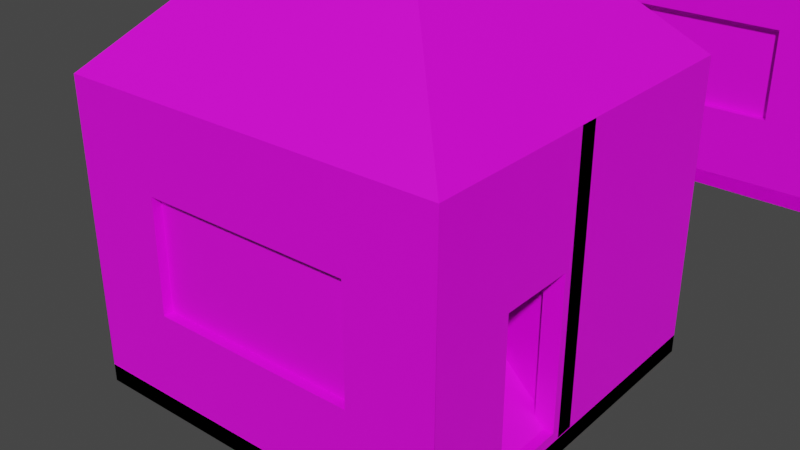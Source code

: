 # Source: 2x2Houses.blend  (saved by Blender 3.0.42; exported with 4.5.12 LTS)
import bpy
from mathutils import Matrix  # noqa: F401  (used for matrix-valued properties, if any)

bpy.ops.wm.read_factory_settings(use_empty=True)
scene = bpy.context.scene
scene.name = 'Scene'

# ---- collections
col_village_instance = bpy.data.collections.new('Village-Instance'); scene.collection.children.link(col_village_instance)
col_house_instance = bpy.data.collections.new('House-Instance'); col_village_instance.children.link(col_house_instance)
col_floor_instance = bpy.data.collections.new('Floor-Instance'); col_village_instance.children.link(col_floor_instance)
col_wall_instance = bpy.data.collections.new('Wall-Instance'); col_village_instance.children.link(col_wall_instance)
col_door_instance = bpy.data.collections.new('Door-Instance'); col_village_instance.children.link(col_door_instance)
col_roof_instance = bpy.data.collections.new('Roof-Instance'); col_village_instance.children.link(col_roof_instance)

# ---- images (referenced by path relative to the original .blend; pixels are not part of the script)
import os
ASSET_DIR = os.environ.get("B2B_ASSET_DIR", "")  # directory of the original .blend (textures are referenced by path, not embedded)
HERE = os.path.dirname(os.path.abspath(__file__))  # packed textures are extracted next to this script under _unpacked/

def load_image(name, relpath, width, height, colorspace="sRGB"):
    """Load a texture the original file referenced (path relative to the .blend, or extracted next to this script)."""
    p = next((c for c in (os.path.join(HERE, relpath), os.path.join(ASSET_DIR, relpath)) if relpath and os.path.exists(c)), "")
    if p:
        img = bpy.data.images.load(p, check_existing=True)
        img.name = name
    else:  # same state as the original file: an image datablock whose file is absent (Cycles renders it pink)
        img = bpy.data.images.new(name, width, height)
        img.source = "FILE"
        img.filepath = "//" + (relpath or name)
    img.colorspace_settings.name = colorspace
    return img
img_floortexture_png = load_image('FloorTexture.png', 'textures/FloorTexture.png', 1024, 1024, 'sRGB')
img_walltexture_png = load_image('WallTexture.png', 'textures/WallTexture.png', 1024, 1024, 'sRGB')
img_rooftexture_png = load_image('RoofTexture.png', 'textures/RoofTexture.png', 1024, 1024, 'sRGB')

# ---- materials (node trees are filled in below, after node groups)
mat_floormaterial = bpy.data.materials.new('FloorMaterial')
mat_floormaterial.use_transparent_shadow = False
mat_walltexture = bpy.data.materials.new('WallTexture')
mat_walltexture.use_transparent_shadow = False
mat_roofmaterial = bpy.data.materials.new('RoofMaterial')
mat_roofmaterial.use_transparent_shadow = False

# ---- material node trees
mat_floormaterial.use_nodes = True; mat_floormaterial.node_tree.nodes.clear()
_N = mat_floormaterial.node_tree.nodes; _L = mat_floormaterial.node_tree.links
n0 = _N.new('ShaderNodeBsdfPrincipled'); n0.name = 'Principled BSDF'; n0.location = (10, 300)
n0.distribution = 'GGX'
n0.subsurface_method = 'RANDOM_WALK_SKIN'
n0.inputs[3].default_value = 1.45
n0.inputs[27].default_value = (0.0, 0.0, 0.0, 1.0)
n0.inputs[28].default_value = 1.0
n1 = _N.new('ShaderNodeOutputMaterial'); n1.name = 'Material Output'; n1.location = (320, 270)
n2 = _N.new('ShaderNodeTexImage'); n2.name = 'Image Texture'; n2.location = (-440, 210)
n2.label = 'BASE COLOR'
n2.image = img_floortexture_png
_L.new(n0.outputs[0], n1.inputs[0])
_L.new(n2.outputs[0], n0.inputs[0])
n1.is_active_output = True
mat_walltexture.use_nodes = True; mat_walltexture.node_tree.nodes.clear()
_N = mat_walltexture.node_tree.nodes; _L = mat_walltexture.node_tree.links
n0 = _N.new('ShaderNodeBsdfPrincipled'); n0.name = 'Principled BSDF'; n0.location = (10, 300)
n0.distribution = 'GGX'
n0.subsurface_method = 'RANDOM_WALK_SKIN'
n0.inputs[3].default_value = 1.45
n0.inputs[27].default_value = (0.0, 0.0, 0.0, 1.0)
n0.inputs[28].default_value = 1.0
n1 = _N.new('ShaderNodeOutputMaterial'); n1.name = 'Material Output'; n1.location = (300, 300)
n2 = _N.new('ShaderNodeTexImage'); n2.name = 'Image Texture'; n2.location = (-280, 280)
n2.image = img_walltexture_png
_L.new(n0.outputs[0], n1.inputs[0])
_L.new(n2.outputs[0], n0.inputs[0])
n1.is_active_output = True
mat_roofmaterial.use_nodes = True; mat_roofmaterial.node_tree.nodes.clear()
_N = mat_roofmaterial.node_tree.nodes; _L = mat_roofmaterial.node_tree.links
n0 = _N.new('ShaderNodeBsdfPrincipled'); n0.name = 'Principled BSDF'; n0.location = (10, 300)
n0.distribution = 'GGX'
n0.subsurface_method = 'RANDOM_WALK_SKIN'
n0.inputs[3].default_value = 1.45
n0.inputs[27].default_value = (0.0, 0.0, 0.0, 1.0)
n0.inputs[28].default_value = 1.0
n1 = _N.new('ShaderNodeOutputMaterial'); n1.name = 'Material Output'; n1.location = (300, 300)
n2 = _N.new('ShaderNodeTexImage'); n2.name = 'Image Texture'; n2.location = (-280, 280)
n2.image = img_rooftexture_png
_L.new(n0.outputs[0], n1.inputs[0])
_L.new(n2.outputs[0], n0.inputs[0])
n1.is_active_output = True

# ---- world
world_world = bpy.data.worlds.new('World'); scene.world = world_world
world_world.use_nodes = True; world_world.node_tree.nodes.clear()
_N = world_world.node_tree.nodes; _L = world_world.node_tree.links
n0 = _N.new('ShaderNodeOutputWorld'); n0.name = 'World Output'; n0.location = (300, 300)
n1 = _N.new('ShaderNodeBackground'); n1.name = 'Background'; n1.location = (10, 300)
n1.inputs[0].default_value = (0.05088, 0.05088, 0.05088, 1.0)
_L.new(n1.outputs[0], n0.inputs[0])
n0.is_active_output = True
world_world.color = (0.05088, 0.05088, 0.05088)
world_world.use_sun_shadow = False
world_world.sun_shadow_jitter_overblur = 0.0

# ---- meshes
me_floor_001 = bpy.data.meshes.new('Floor.001')
me_floor_001.from_pydata([(-1.0, -1.0, -0.1), (-1.0, -1.0, -0.1), (-1.0, -1.0, -0.1), (-1.0, -1.0, 0.0), (-1.0, -1.0, 0.0), (-1.0, 1.0, -0.1), (-1.0, 1.0, -0.1), (-1.0, 1.0, -0.1), (-1.0, 1.0, -0.1), (-1.0, 1.0, 0.0), (-1.0, 1.0, 0.0), (1.0, -1.0, -0.1), (1.0, -1.0, -0.1), (1.0, -1.0, -0.1), (1.0, -1.0, 0.0), (1.0, -1.0, 0.0), (1.0, 1.0, -0.1), (1.0, 1.0, -0.1), (1.0, 1.0, -0.1), (1.0, 1.0, 0.0), (1.0, 1.0, 0.0), (-1.0, -1.0, 0.0), (-1.0, 1.0, 0.0), (1.0, -1.0, 0.0), (1.0, 1.0, 0.0)], [], [(3, 5, 0), (10, 17, 8), (20, 13, 18), (14, 2, 12), (16, 1, 7), (3, 9, 6), (10, 19, 17), (20, 15, 13), (14, 4, 2), (16, 11, 1), (22, 23, 24), (22, 21, 23)])
_uv = me_floor_001.uv_layers.new(name='UVMap')
_uv.uv.foreach_set('vector', [0.02089, 0.2727, 0.0221, 0.008942, 0.2463, 0.005438, 0.02089, 0.2727, 0.2475, 0.008942, 0.007821, 0.01595, 0.2573, 0.2692, 0.01762, 0.008942, 0.2475, 0.008942, 0.2573, 0.2622, 0.2463, 0.005438, 0.009036, 0.01245, 0.009036, 0.001304, 0.2593, 0.2698, 0.01109, 0.2851, 0.02089, 0.2727, 0.0221, 0.006379, 0.254, 0.008942, 0.02089, 0.2727, 0.2573, 0.2692, 0.2475, 0.008942, 0.2573, 0.2692, 0.03068, 0.2727, 0.01762, 0.008942, 0.2573, 0.2622, 0.02089, 0.2727, 0.2463, 0.005438, 0.009036, 0.001304, 0.2442, 0.003504, 0.2593, 0.2698, 9.66e-05, 0.3242, 0.932, 0.9999, 9.653e-05, 0.9999, 9.66e-05, 0.3242, 0.932, 0.3242, 0.932, 0.9999])
me_floor_001.materials.append(mat_floormaterial)
me_floor_001.use_remesh_fix_poles = True
me_floor_001.use_remesh_preserve_attributes = False
me_floor_001.update()
me_floor_001.normals_split_custom_set([tuple(v) for v in zip(*[iter([-1.0, 0.0, 0.0, -1.0, 0.0, 0.0, -1.0, 0.0, 0.0, 0.0, 1.0, 0.0, 0.0, 1.0, 0.0, 0.0, 1.0, 0.0, 1.0, 0.0, 0.0, 1.0, 0.0, 0.0, 1.0, 0.0, 0.0, 0.0, -1.0, 0.0, 0.0, -1.0, 0.0, 0.0, -1.0, 0.0, 0.0, 0.0, -1.0, 0.0, 0.0, -1.0, 0.0, 0.0, -1.0, -1.0, 0.0, 0.0, -1.0, 0.0, 0.0, -1.0, 0.0, 0.0, 0.0, 1.0, 0.0, 0.0, 1.0, 0.0, 0.0, 1.0, 0.0, 1.0, 0.0, 0.0, 1.0, 0.0, 0.0, 1.0, 0.0, 0.0, 0.0, -1.0, 0.0, 0.0, -1.0, 0.0, 0.0, -1.0, 0.0, 0.0, 0.0, -1.0, 0.0, 0.0, -1.0, 0.0, 0.0, -1.0, 0.0, 0.0, 1.0, 0.0, 0.0, 1.0, 0.0, 0.0, 1.0, 0.0, 0.0, 1.0, 0.0, 0.0, 1.0, 0.0, 0.0, 1.0])] * 3)])
me_cube_001 = bpy.data.meshes.new('Cube.001')
me_cube_001.from_pydata([(-0.5494, -0.1, 0.4506), (-0.5494, -0.1, 1.049), (-1.0, 0.0, 0.0), (-1.0, 0.0, 1.5), (0.5513, -0.1, 0.4506), (0.5494, -0.1, 1.049), (0.9973, -0.01057, 0.008166), (1.0, 0.0, 1.5), (-1.0, 0.0, 1.5), (-1.0, 0.0, 0.0), (1.0, 0.001491, -0.00272), (1.0, 0.0, 1.5), (-1.0, 0.0, 1.5), (-1.0, 0.0, 0.0), (1.0, 0.0, 0.0), (1.0, 0.0, 1.5), (-1.0, 0.0, 1.5), (-1.0, 0.0, 0.0), (1.0, 0.0, 0.0), (1.0, 0.0, 1.5), (-0.5494, 0.0, 1.049), (-0.5494, 0.0, 0.4506), (0.5513, 0.002033, 0.4506), (0.5494, 0.0, 1.049), (-1.0, -0.1, 0.0), (-1.0, -0.1, 1.5), (1.0, -0.1, 1.5), (1.0, -0.1, 0.0), (-1.0, 0.0, 1.5), (-1.0, 0.0, 0.0), (1.0, 0.0, 0.0), (1.0, 0.0, 1.5), (0.5513, -0.04898, 0.4506), (0.5494, -0.05, 1.049), (-0.5494, -0.05, 1.049), (-0.5494, -0.05, 0.4506)], [], [(25, 9, 24), (3, 19, 16), (11, 27, 10), (9, 27, 24), (8, 26, 11), (12, 9, 8), (13, 10, 9), (15, 8, 11), (14, 11, 10), (3, 13, 12), (2, 14, 13), (7, 12, 15), (6, 15, 14), (17, 28, 29), (2, 16, 17), (7, 18, 19), (6, 17, 18), (19, 30, 31), (18, 29, 30), (16, 31, 28), (25, 24, 1), (29, 28, 21), (4, 33, 23), (1, 35, 21), (1, 33, 5), (4, 35, 0), (25, 8, 9), (11, 26, 27), (9, 10, 27), (8, 25, 26), (13, 14, 10), (14, 15, 11), (22, 31, 30), (23, 32, 4), (21, 34, 1), (34, 23, 1), (32, 21, 4), (32, 35, 33), (33, 35, 34), (27, 26, 4), (3, 7, 19), (12, 13, 9), (15, 12, 8), (3, 2, 13), (2, 6, 14), (7, 3, 12), (6, 7, 15), (17, 16, 28), (2, 3, 16), (7, 6, 18), (6, 2, 17), (19, 18, 30), (18, 17, 29), (16, 19, 31), (24, 27, 0), (1, 5, 25), (24, 0, 1), (28, 31, 20), (21, 30, 29), (28, 20, 21), (4, 5, 33), (1, 0, 35), (1, 23, 33), (4, 21, 35), (23, 20, 31), (30, 21, 22), (22, 23, 31), (23, 22, 32), (21, 20, 34), (34, 20, 23), (32, 22, 21), (26, 25, 5), (4, 0, 27), (26, 5, 4)])
_uv = me_cube_001.uv_layers.new(name='UVMap')
_uv.uv.foreach_set('vector', [0.8788, 0.41, 0.8788, 0.41, 0.8788, 0.41, 0.625, 0.25, 0.625, 0.5, 0.625, 0.25, 0.8512, 0.4429, 0.8512, 0.4429, 0.8512, 0.4429, 0.8512, 0.4429, 0.8512, 0.4429, 0.8512, 0.4429, 0.8512, 0.4429, 0.8512, 0.4429, 0.8512, 0.4429, 0.0, 0.0, 0.0, 0.0, 0.0, 0.0, 0.375, 0.25, 0.375, 0.5, 0.375, 0.25, 0.625, 0.5, 0.625, 0.25, 0.625, 0.5, 0.0, 0.0, 0.0, 0.0, 0.0, 0.0, 0.625, 0.25, 0.375, 0.25, 0.625, 0.25, 0.375, 0.25, 0.375, 0.5, 0.375, 0.25, 0.625, 0.5, 0.625, 0.25, 0.625, 0.5, 0.375, 0.5, 0.625, 0.5, 0.375, 0.5, 0.0, 0.0, 0.0, 0.0, 0.0, 0.0, 0.375, 0.25, 0.625, 0.25, 0.375, 0.25, 0.625, 0.5, 0.375, 0.5, 0.625, 0.5, 0.375, 0.5, 0.375, 0.25, 0.375, 0.5, 0.0, 0.0, 0.0, 0.0, 0.0, 0.0, 0.375, 0.5, 0.375, 0.25, 0.375, 0.5, 0.625, 0.25, 0.625, 0.5, 0.625, 0.25, 0.6491, 0.5177, 0.1381, 0.5177, 0.4956, 0.4026, 0.5681, 0.9925, 0.5681, 0.561, 0.664, 0.8629, 0.4298, 0.366, 0.6006, 0.4316, 0.429, 0.1643, 0.1165, 0.32, 0.4232, 0.04212, 0.7773, 0.502, 0.2603, 0.4523, 0.4802, 0.3816, 0.5499, 0.4437, 0.4298, 0.366, 0.4232, 0.04212, 0.07439, 0.1465, 0.8788, 0.41, 0.8788, 0.41, 0.8788, 0.41, 0.8512, 0.4429, 0.8512, 0.4429, 0.8512, 0.4429, 0.8512, 0.4429, 0.8512, 0.4429, 0.8512, 0.4429, 0.8512, 0.4429, 0.8512, 0.4429, 0.8512, 0.4429, 0.375, 0.25, 0.375, 0.5, 0.375, 0.5, 0.0, 0.0, 0.0, 0.0, 0.0, 0.0, 0.8979, 0.8629, 0.9938, 0.561, 0.9938, 0.9925, 0.429, 0.1643, 0.7435, 0.06368, 0.4298, 0.366, 0.7773, 0.502, 0.1596, 0.4829, 0.1165, 0.32, 0.1584, 0.2012, 0.6438, 0.1602, 0.2603, 0.4523, 0.7435, 0.06368, 0.7773, 0.502, 0.4298, 0.366, 0.09839, 0.9991, 0.09839, 0.5674, 0.5319, 0.9991, 0.5319, 0.9991, 0.09839, 0.5674, 0.5319, 0.5674, 0.1381, 0.006684, 0.6491, 0.006684, 0.2916, 0.1218, 0.625, 0.25, 0.625, 0.5, 0.625, 0.5, 0.0, 0.0, 0.0, 0.0, 0.0, 0.0, 0.625, 0.5, 0.625, 0.25, 0.625, 0.25, 0.625, 0.25, 0.375, 0.25, 0.375, 0.25, 0.375, 0.25, 0.375, 0.5, 0.375, 0.5, 0.625, 0.5, 0.625, 0.25, 0.625, 0.25, 0.375, 0.5, 0.625, 0.5, 0.625, 0.5, 0.0, 0.0, 0.0, 0.0, 0.0, 0.0, 0.375, 0.25, 0.625, 0.25, 0.625, 0.25, 0.625, 0.5, 0.375, 0.5, 0.375, 0.5, 0.375, 0.5, 0.375, 0.25, 0.375, 0.25, 0.0, 0.0, 0.0, 0.0, 0.0, 0.0, 0.375, 0.5, 0.375, 0.25, 0.375, 0.25, 0.625, 0.25, 0.625, 0.5, 0.625, 0.5, 0.1381, 0.5177, 0.1381, 0.006684, 0.2916, 0.4026, 0.4956, 0.4026, 0.4956, 0.1218, 0.6491, 0.5177, 0.1381, 0.5177, 0.2916, 0.4026, 0.4956, 0.4026, 0.5681, 0.561, 0.9938, 0.561, 0.664, 0.6906, 0.664, 0.8629, 0.9938, 0.9925, 0.5681, 0.9925, 0.5681, 0.561, 0.664, 0.6906, 0.664, 0.8629, 0.4298, 0.366, 0.6006, 0.4316, 0.6006, 0.4316, 0.1165, 0.32, 0.07439, 0.1465, 0.4232, 0.04212, 0.2603, 0.4523, 0.6438, 0.1602, 0.4802, 0.3816, 0.4298, 0.366, 0.7773, 0.502, 0.4232, 0.04212, 0.8979, 0.6906, 0.664, 0.6906, 0.9938, 0.561, 0.9938, 0.9925, 0.664, 0.8629, 0.8979, 0.8629, 0.8979, 0.8629, 0.8979, 0.6906, 0.9938, 0.561, 0.429, 0.1643, 0.6228, 0.05018, 0.7435, 0.06368, 0.7773, 0.502, 0.7336, 0.4622, 0.1596, 0.4829, 0.1584, 0.2012, 0.1021, 0.06605, 0.6438, 0.1602, 0.7435, 0.06368, 0.6228, 0.05018, 0.7773, 0.502, 0.6491, 0.006684, 0.6491, 0.5177, 0.4956, 0.1218, 0.2916, 0.1218, 0.2916, 0.4026, 0.1381, 0.006684, 0.6491, 0.006684, 0.4956, 0.1218, 0.2916, 0.1218])
me_cube_001.materials.append(mat_walltexture)
me_cube_001.use_remesh_fix_poles = True
me_cube_001.use_remesh_preserve_attributes = False
me_cube_001.update()
me_cube_005 = bpy.data.meshes.new('Cube.005')
me_cube_005.from_pydata([(0.1432, -0.1, 0.0492), (0.1432, -0.1, 0.8643), (-1.0, 0.0, 0.0), (-1.0, 0.0, 1.5), (0.5513, -0.1, 0.0492), (0.5494, -0.1, 0.8643), (0.9973, -0.01057, 0.008166), (1.0, 0.0, 1.5), (-1.0, 0.0, 1.5), (-1.0, 0.0, 0.0), (1.0, 0.001491, -0.00272), (1.0, 0.0, 1.5), (-1.0, 0.0, 1.5), (-1.0, 0.0, 0.0), (1.0, 0.0, 0.0), (1.0, 0.0, 1.5), (-1.0, 0.0, 1.5), (-1.0, 0.0, 0.0), (1.0, 0.0, 0.0), (1.0, 0.0, 1.5), (0.1432, 0.0, 0.8643), (0.1432, 0.0, 0.0492), (0.5513, 0.002033, 0.0492), (0.5494, 0.0, 0.8643), (-1.0, -0.1, 0.0), (-1.0, -0.1, 1.5), (1.0, -0.1, 1.5), (1.0, -0.1, 0.0), (-1.0, 0.0, 1.5), (-1.0, 0.0, 0.0), (1.0, 0.0, 0.0), (1.0, 0.0, 1.5)], [], [(25, 9, 24), (3, 19, 16), (11, 27, 10), (9, 27, 24), (8, 26, 11), (12, 9, 8), (13, 10, 9), (15, 8, 11), (14, 11, 10), (3, 13, 12), (2, 14, 13), (7, 12, 15), (6, 15, 14), (17, 28, 29), (2, 16, 17), (7, 18, 19), (6, 17, 18), (19, 30, 31), (18, 29, 30), (16, 31, 28), (1, 24, 0), (5, 27, 26), (0, 27, 4), (1, 26, 25), (31, 23, 20), (23, 4, 5), (21, 1, 0), (1, 23, 5), (4, 21, 0), (25, 8, 9), (11, 26, 27), (8, 25, 26), (13, 14, 10), (14, 15, 11), (7, 6, 18), (1, 25, 24), (5, 4, 27), (0, 24, 27), (1, 5, 26), (23, 22, 4), (21, 20, 1), (4, 22, 21), (21, 30, 29), (3, 7, 19), (9, 10, 27), (12, 13, 9), (15, 12, 8), (3, 2, 13), (2, 6, 14), (7, 3, 12), (6, 7, 15), (17, 16, 28), (2, 3, 16), (6, 2, 17), (19, 18, 30), (18, 17, 29), (16, 19, 31), (31, 30, 23), (1, 20, 23), (22, 23, 30), (28, 31, 20), (21, 22, 30), (28, 20, 29), (20, 21, 29)])
_uv = me_cube_005.uv_layers.new(name='UVMap')
_uv.uv.foreach_set('vector', [0.625, 0.0, 0.375, 0.25, 0.375, 0.0, 0.625, 0.25, 0.625, 0.5, 0.625, 0.25, 0.625, 0.5, 0.375, 0.75, 0.375, 0.5, 0.125, 0.5, 0.375, 0.75, 0.125, 0.75, 0.875, 0.5, 0.625, 0.75, 0.625, 0.5, 0.0, 0.0, 0.0, 0.0, 0.0, 0.0, 0.375, 0.25, 0.375, 0.5, 0.375, 0.25, 0.625, 0.5, 0.625, 0.25, 0.625, 0.5, 0.0, 0.0, 0.0, 0.0, 0.0, 0.0, 0.625, 0.25, 0.375, 0.25, 0.625, 0.25, 0.375, 0.25, 0.375, 0.5, 0.375, 0.25, 0.625, 0.5, 0.625, 0.25, 0.625, 0.5, 0.375, 0.5, 0.625, 0.5, 0.375, 0.5, 0.0, 0.0, 0.0, 0.0, 0.0, 0.0, 0.375, 0.25, 0.625, 0.25, 0.375, 0.25, 0.625, 0.5, 0.375, 0.5, 0.625, 0.5, 0.375, 0.5, 0.375, 0.25, 0.375, 0.5, 0.0, 0.0, 0.0, 0.0, 0.0, 0.0, 0.375, 0.5, 0.375, 0.25, 0.375, 0.5, 0.625, 0.25, 0.625, 0.5, 0.625, 0.25, 0.4637, 0.3953, 0.1299, 0.5028, 0.2732, 0.3953, 0.4637, 0.1332, 0.1299, 0.0257, 0.607, 0.0257, 0.2732, 0.3953, 0.1299, 0.0257, 0.2732, 0.1332, 0.4637, 0.3953, 0.607, 0.0257, 0.607, 0.5028, 0.9791, 0.9694, 0.8604, 0.8804, 0.8604, 0.6633, 0.6137, 0.2714, 0.5727, 0.1696, 0.6137, 0.2714, 0.711, 0.1131, 0.1102, 0.4769, 0.0692, 0.375, 0.1102, 0.4769, 0.6137, 0.2714, 0.6137, 0.2714, 0.5727, 0.1696, 0.711, 0.1131, 0.0692, 0.375, 0.625, 0.0, 0.625, 0.25, 0.375, 0.25, 0.625, 0.5, 0.625, 0.75, 0.375, 0.75, 0.875, 0.5, 0.875, 0.75, 0.625, 0.75, 0.375, 0.25, 0.375, 0.5, 0.375, 0.5, 0.0, 0.0, 0.0, 0.0, 0.0, 0.0, 0.625, 0.5, 0.375, 0.5, 0.375, 0.5, 0.4637, 0.3953, 0.607, 0.5028, 0.1299, 0.5028, 0.4637, 0.1332, 0.2732, 0.1332, 0.1299, 0.0257, 0.2732, 0.3953, 0.1299, 0.5028, 0.1299, 0.0257, 0.4637, 0.3953, 0.4637, 0.1332, 0.607, 0.0257, 0.6137, 0.2714, 0.5727, 0.1696, 0.5727, 0.1696, 0.711, 0.1131, 0.752, 0.215, 0.1102, 0.4769, 0.5727, 0.1696, 0.5727, 0.1696, 0.711, 0.1131, 0.7027, 0.6633, 0.584, 0.9694, 0.584, 0.5743, 0.625, 0.25, 0.625, 0.5, 0.625, 0.5, 0.125, 0.5, 0.375, 0.5, 0.375, 0.75, 0.0, 0.0, 0.0, 0.0, 0.0, 0.0, 0.625, 0.5, 0.625, 0.25, 0.625, 0.25, 0.625, 0.25, 0.375, 0.25, 0.375, 0.25, 0.375, 0.25, 0.375, 0.5, 0.375, 0.5, 0.625, 0.5, 0.625, 0.25, 0.625, 0.25, 0.375, 0.5, 0.625, 0.5, 0.625, 0.5, 0.0, 0.0, 0.0, 0.0, 0.0, 0.0, 0.375, 0.25, 0.625, 0.25, 0.625, 0.25, 0.375, 0.5, 0.375, 0.25, 0.375, 0.25, 0.0, 0.0, 0.0, 0.0, 0.0, 0.0, 0.375, 0.5, 0.375, 0.25, 0.375, 0.25, 0.625, 0.25, 0.625, 0.5, 0.625, 0.5, 0.9791, 0.9694, 0.584, 0.9694, 0.8604, 0.8804, 0.1102, 0.4769, 0.752, 0.215, 0.6137, 0.2714, 0.7027, 0.8804, 0.8604, 0.8804, 0.584, 0.9694, 0.9791, 0.5743, 0.9791, 0.9694, 0.8604, 0.6633, 0.7027, 0.6633, 0.7027, 0.8804, 0.584, 0.9694, 0.9791, 0.5743, 0.8604, 0.6633, 0.584, 0.5743, 0.8604, 0.6633, 0.7027, 0.6633, 0.584, 0.5743])
me_cube_005.materials.append(mat_walltexture)
me_cube_005.use_remesh_fix_poles = True
me_cube_005.use_remesh_preserve_attributes = False
me_cube_005.update()
me_floor_013 = bpy.data.meshes.new('Floor.013')
me_floor_013.from_pydata([(-1.0, -1.0, 0.0), (0.0, 0.0, 1.0), (-1.0, 1.0, 0.0), (1.0, -1.0, 0.0), (1.0, 1.0, 0.0)], [], [(1, 2, 0), (1, 4, 2), (1, 3, 4), (1, 0, 3), (4, 0, 2), (4, 3, 0)])
_uv = me_floor_013.uv_layers.new(name='UVMap')
_uv.uv.foreach_set('vector', [0.0008101, 0.09707, 0.4872, 0.09707, 0.2206, 0.9979, 0.2206, 0.9979, 0.0008101, 0.09707, 0.4872, 0.09707, 0.2206, 0.9979, 0.4872, 0.09707, 0.0008101, 0.09707, 0.2206, 0.9979, 0.0008101, 0.09707, 0.4872, 0.09707, 0.9932, 0.1164, 0.5179, 0.9973, 0.9932, 0.9973, 0.9932, 0.1164, 0.5179, 0.1164, 0.5179, 0.9973])
_ca = me_floor_013.color_attributes.new('Col', 'BYTE_COLOR', 'CORNER')
_ca.data.foreach_set('color', [1.0, 1.0, 1.0, 1.0, 1.0, 1.0, 1.0, 1.0, 1.0, 1.0, 1.0, 1.0, 1.0, 1.0, 1.0, 1.0, 1.0, 1.0, 1.0, 1.0, 1.0, 1.0, 1.0, 1.0, 1.0, 1.0, 1.0, 1.0, 1.0, 1.0, 1.0, 1.0, 1.0, 1.0, 1.0, 1.0, 1.0, 1.0, 1.0, 1.0, 1.0, 1.0, 1.0, 1.0, 1.0, 1.0, 1.0, 1.0, 1.0, 1.0, 1.0, 1.0, 1.0, 1.0, 1.0, 1.0, 1.0, 1.0, 1.0, 1.0, 1.0, 1.0, 1.0, 1.0, 1.0, 1.0, 1.0, 1.0, 1.0, 1.0, 1.0, 1.0])
me_floor_013.materials.append(mat_roofmaterial)
me_floor_013.use_remesh_fix_poles = True
me_floor_013.use_remesh_preserve_attributes = False
me_floor_013.update()

# ---- objects
ob_village_instance = bpy.data.objects.new('Village-Instance', None)
ob_house_instance = bpy.data.objects.new('House-Instance', None)
ob_house_floor = bpy.data.objects.new('House Floor', None)
ob_house_door_east = bpy.data.objects.new('House Door East', None)
ob_house_wall_south = bpy.data.objects.new('House Wall South', None)
ob_house_north_wall = bpy.data.objects.new('House North Wall', None)
ob_house_west_wall = bpy.data.objects.new('House West Wall', None)
ob_house_roof = bpy.data.objects.new('House Roof', None)
ob_floor = bpy.data.objects.new('Floor', me_floor_001)
ob_wall = bpy.data.objects.new('Wall', me_cube_001)
ob_door = bpy.data.objects.new('Door', me_cube_005)
ob_roof = bpy.data.objects.new('Roof', me_floor_013)

# ---- transforms, parenting, visibility, modifiers, constraints
ob_village_instance.location = (0.0, 4.0, 0.0)
ob_village_instance.instance_type = 'COLLECTION'
ob_house_instance.location = (4.0, 0.0, 0.0)
ob_house_instance.instance_type = 'COLLECTION'
ob_house_floor.location = (0.0, 0.0, 0.0)
ob_house_floor.instance_type = 'COLLECTION'
ob_house_door_east.location = (1.0, 0.0, 0.0)
ob_house_door_east.rotation_euler = (0.0, 0.0, -1.571)
ob_house_door_east.instance_type = 'COLLECTION'
ob_house_wall_south.location = (0.0, -1.0, 0.0)
ob_house_wall_south.rotation_euler = (0.0, 0.0, 3.142)
ob_house_wall_south.instance_type = 'COLLECTION'
ob_house_north_wall.location = (0.0, 1.0, 0.0)
ob_house_north_wall.instance_type = 'COLLECTION'
ob_house_west_wall.location = (-1.0, 0.0, 0.0)
ob_house_west_wall.rotation_euler = (0.0, 0.0, 1.571)
ob_house_west_wall.instance_type = 'COLLECTION'
ob_house_roof.location = (0.0, 0.0, 1.5)
ob_house_roof.instance_type = 'COLLECTION'
ob_floor.location = (0.0, 0.0, 0.0)
ob_floor.rotation_mode = 'QUATERNION'
ob_floor.rotation_quaternion = (4.331e-07, -1.0, 0.0, 0.0)
ob_floor.scale = (1.0, 1.0, -1.0)
ob_wall.location = (0.0, 0.0, 0.0)
ob_wall.scale = (1.0, 1.0, 1.0)
ob_door.location = (0.0, 0.0, 0.0)
ob_door.scale = (1.0, 1.0, 1.0)
ob_roof.location = (0.0, 0.0, 0.0)
ob_roof.rotation_euler = (-3.142, -0.0, 0.0)
ob_roof.scale = (1.0, 1.0, -1.0)
ob_village_instance.instance_collection = col_village_instance
ob_house_instance.instance_collection = col_house_instance
ob_house_floor.instance_collection = col_floor_instance
ob_house_door_east.instance_collection = col_door_instance
ob_house_wall_south.instance_collection = col_wall_instance
ob_house_north_wall.instance_collection = col_wall_instance
ob_house_west_wall.instance_collection = col_wall_instance
ob_house_roof.instance_collection = col_roof_instance

# ---- collection membership
scene.collection.objects.link(ob_village_instance)
col_village_instance.objects.link(ob_house_instance)
col_house_instance.objects.link(ob_house_floor)
col_house_instance.objects.link(ob_house_door_east)
col_house_instance.objects.link(ob_house_wall_south)
col_house_instance.objects.link(ob_house_north_wall)
col_house_instance.objects.link(ob_house_west_wall)
col_house_instance.objects.link(ob_house_roof)
col_floor_instance.objects.link(ob_floor)
col_wall_instance.objects.link(ob_wall)
col_door_instance.objects.link(ob_door)
col_roof_instance.objects.link(ob_roof)

# ---- scene / render settings (as saved in the file)
scene.frame_start = 1; scene.frame_end = 250; scene.frame_set(0)
scene.render.engine = 'BLENDER_EEVEE_NEXT'
scene.cycles.use_denoising = False
scene.cycles.samples = 128
scene.cycles.sampling_pattern = 'TABULATED_SOBOL'
scene.cycles.use_adaptive_sampling = False
scene.cycles.use_light_tree = False
scene.view_settings.view_transform = 'Filmic'
bpy.context.view_layer.update()

# ---- added for rendering (the .blend has no active camera and no usable light): camera, sun
cam_auto = bpy.data.cameras.new('AutoCamera')
cam_auto.lens = 50.0
cam_auto.sensor_width = 36.0
cam_auto.clip_end = 1000.0
ob_auto_camera = bpy.data.objects.new('AutoCamera', cam_auto)
scene.collection.objects.link(ob_auto_camera)
ob_auto_camera.location = (3.00698, -3.60831, 3.10554)
ob_auto_camera.rotation_euler = (1.09748, -7.21219e-08, 0.694738)
scene.camera = ob_auto_camera
light_auto_sun = bpy.data.lights.new('AutoSun', 'SUN')
light_auto_sun.energy = 3.0
light_auto_sun.angle = 0.0523599
ob_auto_sun = bpy.data.objects.new('AutoSun', light_auto_sun)
scene.collection.objects.link(ob_auto_sun)
ob_auto_sun.rotation_euler = (0.872665, 0.174533, 0.523599)
bpy.context.view_layer.update()
